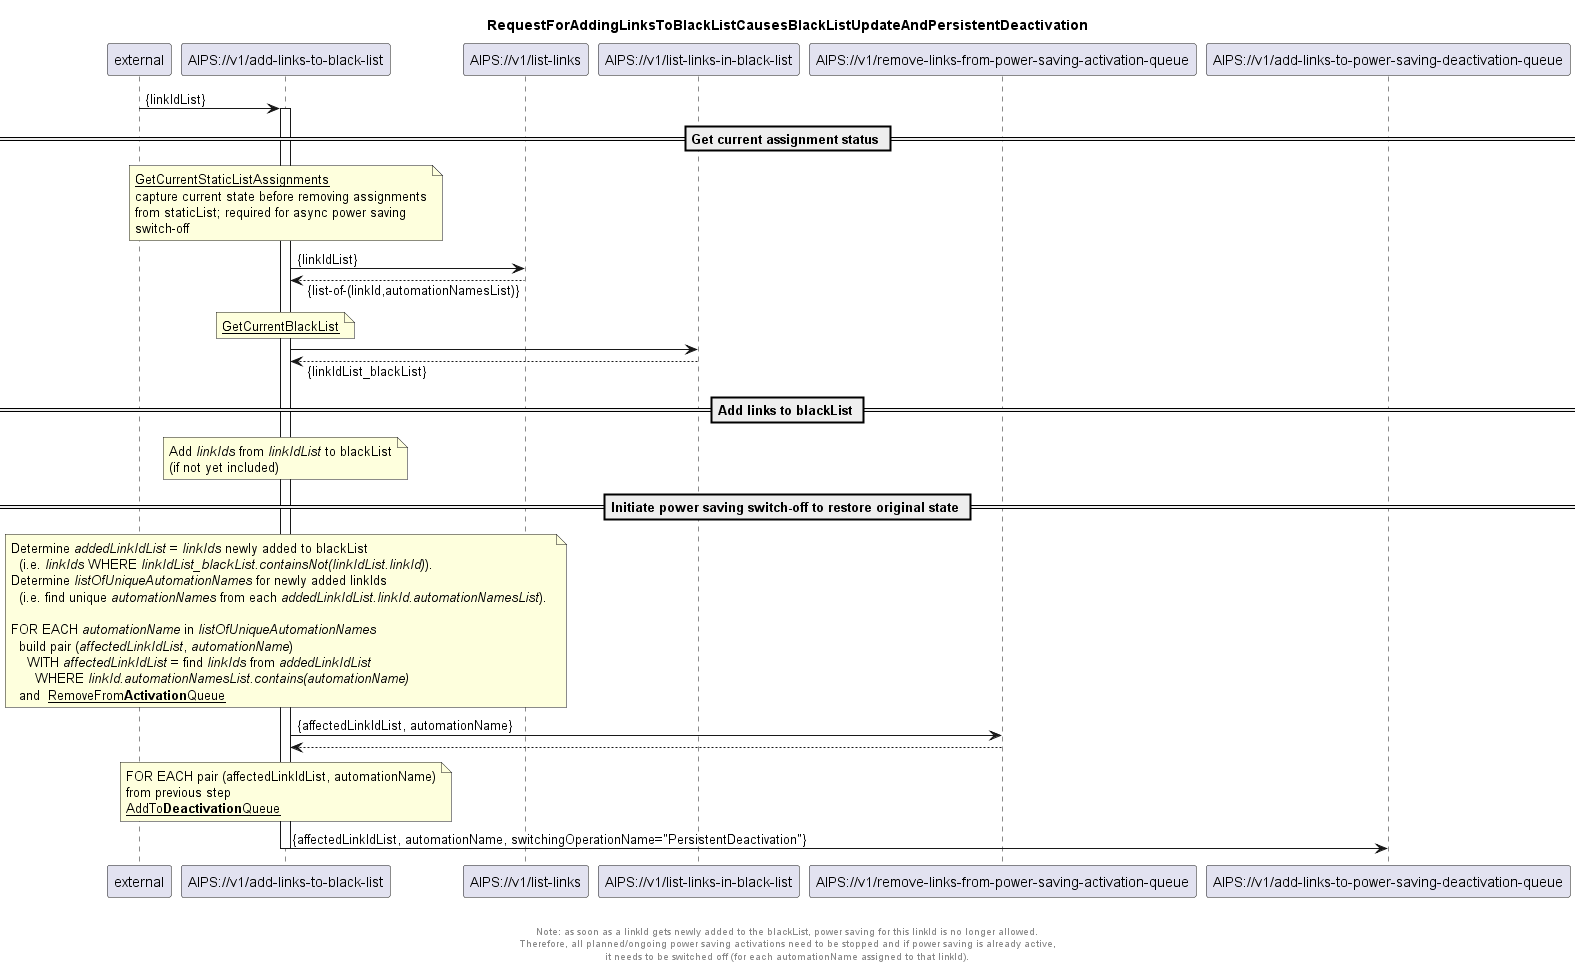

The diagram above was rendered by PlantUML. Its source (embedded in the PNG):
@startuml 120_addLinksToBlackList
skinparam responseMessageBelowArrow true

title
RequestForAddingLinksToBlackListCausesBlackListUpdateAndPersistentDeactivation
end title

participant "external" as requestor
participant "AIPS://v1/add-links-to-black-list" as addLinks
participant "AIPS://v1/list-links" as listLinks
participant "AIPS://v1/list-links-in-black-list" as listBlackList
participant "AIPS://v1/remove-links-from-power-saving-activation-queue" as stopSimpleActivation
participant "AIPS://v1/add-links-to-power-saving-deactivation-queue" as startPersistentDeactivation

requestor -> addLinks: {linkIdList}
activate addLinks

== Get current assignment status ==

'get current assignments from staticList
note over addLinks
  <u>GetCurrentStaticListAssignments</u>
  capture current state before removing assignments
  from staticList; required for async power saving
  switch-off
end note
addLinks -> listLinks: {linkIdList}
listLinks --> addLinks: {list-of-(linkId,automationNamesList)}

'get current blackList
note over addLinks
  <u>GetCurrentBlackList</u>
end note
addLinks -> listBlackList
listBlackList --> addLinks: {linkIdList_blackList}

== Add links to blackList ==

'add links to blackList file
note over addLinks
  Add <i>linkIds</i> from <i>linkIdList</i> to blackList
  (if not yet included)
end note

== Initiate power saving switch-off to restore original state ==

'stop ongoing/planned power saving
note over addLinks
  Determine <i>addedLinkIdList</i> = <i>linkIds</i> newly added to blackList
    (i.e. <i>linkIds</i> WHERE <i>linkIdList_blackList.containsNot(linkIdList.linkId)</i>).
  Determine <i>listOfUniqueAutomationNames</i> for newly added linkIds
    (i.e. find unique <i>automationNames</i> from each <i>addedLinkIdList.linkId.automationNamesList</i>). 

  FOR EACH <i>automationName</i> in <i>listOfUniqueAutomationNames</i>
    build pair (<i>affectedLinkIdList</i>, <i>automationName</i>)
      WITH <i>affectedLinkIdList</i> = find <i>linkIds</i> from <i>addedLinkIdList</i>
        WHERE <i>linkId.automationNamesList.contains(automationName)</i>    
    and  <u>RemoveFrom<b>Activation</b>Queue</u>
end note
addLinks -> stopSimpleActivation: {affectedLinkIdList, automationName}
stopSimpleActivation --> addLinks

'initiate persistentDeactivation to turn power saving off
note over addLinks
  FOR EACH pair (affectedLinkIdList, automationName)
  from previous step
  <u>AddTo<b>Deactivation</b>Queue</u>
end note
addLinks -> startPersistentDeactivation: {affectedLinkIdList, automationName, switchingOperationName="PersistentDeactivation"}

deactivate addLinks

footer


  Note: as soon as a linkId gets newly added to the blackList, power saving for this linkId is no longer allowed.
  Therefore, all planned/ongoing power saving activations need to be stopped and if power saving is already active, 
  it needs to be switched off (for each automationName assigned to that linkId).
end footer

@enduml